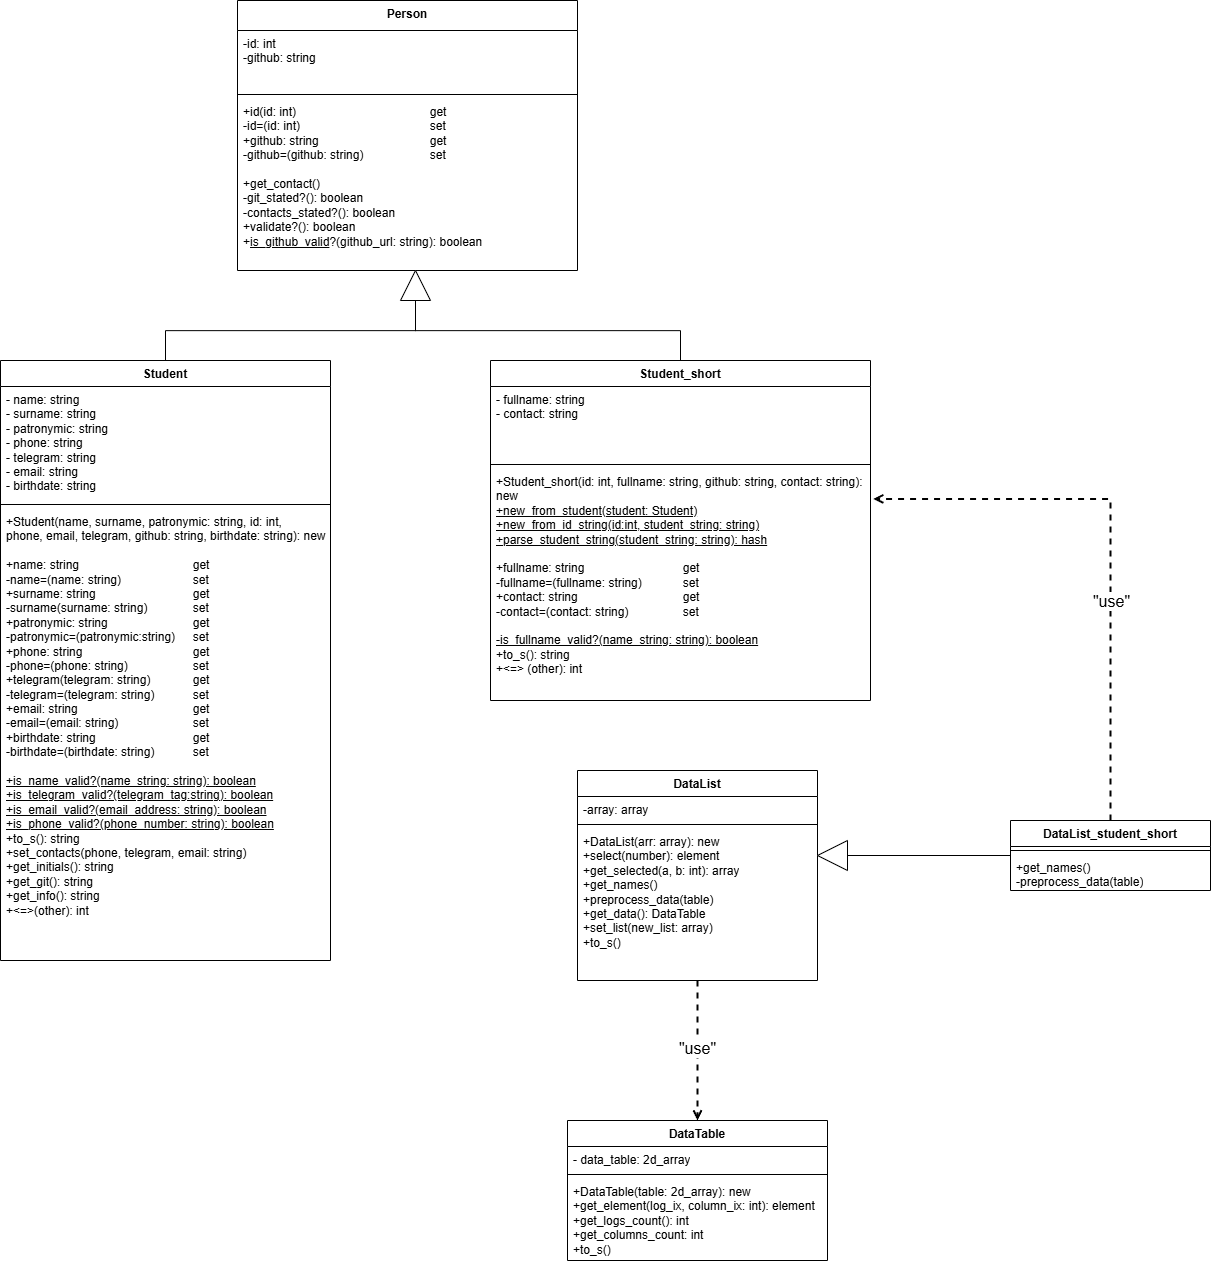

The diagram above was exported from draw.io. Its source (the exported page's mxGraphModel, read from the mxfile embedded in the PNG):
<mxGraphModel dx="2631" dy="1437" grid="1" gridSize="10" guides="1" tooltips="1" connect="1" arrows="1" fold="1" page="1" pageScale="1" pageWidth="1654" pageHeight="2336" background="#ffffff" math="0" shadow="0">
  <root>
    <mxCell id="0" />
    <mxCell id="1" parent="0" />
    <mxCell id="KuUxCCZHSnEd986gLyKA-1" value="Student" style="swimlane;fontStyle=1;align=center;verticalAlign=top;childLayout=stackLayout;horizontal=1;startSize=26;horizontalStack=0;resizeParent=1;resizeParentMax=0;resizeLast=0;collapsible=1;marginBottom=0;whiteSpace=wrap;html=1;" parent="1" vertex="1">
      <mxGeometry x="250" y="600" width="330" height="600" as="geometry">
        <mxRectangle x="385" y="350" width="80" height="30" as="alternateBounds" />
      </mxGeometry>
    </mxCell>
    <mxCell id="KuUxCCZHSnEd986gLyKA-2" value="&lt;div&gt;- name: string&lt;/div&gt;&lt;div&gt;- surname: string&lt;/div&gt;&lt;div&gt;- patronymic: string&lt;/div&gt;&lt;div&gt;- phone: string&lt;/div&gt;&lt;div&gt;- telegram: string&lt;/div&gt;&lt;div&gt;- email: string&lt;/div&gt;&lt;div&gt;- birthdate: string&lt;/div&gt;" style="text;strokeColor=none;fillColor=none;align=left;verticalAlign=top;spacingLeft=4;spacingRight=4;overflow=hidden;rotatable=0;points=[[0,0.5],[1,0.5]];portConstraint=eastwest;whiteSpace=wrap;html=1;" parent="KuUxCCZHSnEd986gLyKA-1" vertex="1">
      <mxGeometry y="26" width="330" height="114" as="geometry" />
    </mxCell>
    <mxCell id="KuUxCCZHSnEd986gLyKA-3" value="" style="line;strokeWidth=1;fillColor=none;align=left;verticalAlign=middle;spacingTop=-1;spacingLeft=3;spacingRight=3;rotatable=0;labelPosition=right;points=[];portConstraint=eastwest;strokeColor=inherit;" parent="KuUxCCZHSnEd986gLyKA-1" vertex="1">
      <mxGeometry y="140" width="330" height="8" as="geometry" />
    </mxCell>
    <mxCell id="KuUxCCZHSnEd986gLyKA-4" value="&lt;div&gt;+Student(name, surname, patronymic: string, id: int,&amp;nbsp;&lt;/div&gt;&lt;div&gt;phone, email, telegram, github: string, birthdate: string): new&lt;/div&gt;&lt;div&gt;&lt;span style=&quot;background-color: initial;&quot;&gt;&lt;br&gt;&lt;/span&gt;&lt;/div&gt;&lt;div&gt;&lt;span style=&quot;background-color: initial;&quot;&gt;+name: string&lt;/span&gt;&lt;span style=&quot;background-color: initial; white-space: pre;&quot;&gt;&#09;&lt;/span&gt;&lt;span style=&quot;background-color: initial; white-space: pre;&quot;&gt;&#09;&lt;span style=&quot;white-space: pre;&quot;&gt;&#09;&lt;/span&gt;&lt;span style=&quot;white-space: pre;&quot;&gt;&#09;&#09;&lt;/span&gt;&lt;/span&gt;&lt;span style=&quot;background-color: initial;&quot;&gt;get&lt;/span&gt;&lt;/div&gt;&lt;div&gt;-name=(name: string)&lt;span style=&quot;white-space: pre;&quot;&gt;&#09;&lt;/span&gt;&lt;span style=&quot;white-space: pre;&quot;&gt;&#09;&lt;span style=&quot;white-space: pre;&quot;&gt;&#09;&lt;/span&gt;&lt;/span&gt;set&lt;/div&gt;&lt;div&gt;+surname: string&lt;span style=&quot;white-space: pre;&quot;&gt;&#09;&lt;/span&gt;&lt;span style=&quot;white-space: pre;&quot;&gt;&#09;&lt;/span&gt;&lt;span style=&quot;white-space: pre;&quot;&gt;&#09;&lt;span style=&quot;white-space: pre;&quot;&gt;&#09;&lt;/span&gt;&lt;/span&gt;get&lt;/div&gt;&lt;div&gt;-surname(surname: string)&lt;span style=&quot;white-space: pre;&quot;&gt;&#09;&lt;span style=&quot;white-space: pre;&quot;&gt;&#09;&lt;/span&gt;&lt;/span&gt;set&lt;/div&gt;&lt;div&gt;+patronymic: string&lt;span style=&quot;white-space: pre;&quot;&gt;&#09;&lt;/span&gt;&lt;span style=&quot;white-space: pre;&quot;&gt;&#09;&lt;/span&gt;&lt;span style=&quot;white-space: pre;&quot;&gt;&#09;&lt;span style=&quot;white-space: pre;&quot;&gt;&#09;&lt;/span&gt;&lt;/span&gt;get&lt;/div&gt;&lt;div&gt;-patronymic=(patronymic:string)&lt;span style=&quot;white-space: pre;&quot;&gt;&#09;&lt;/span&gt;set&lt;/div&gt;&lt;div&gt;+phone: string&lt;span style=&quot;white-space: pre;&quot;&gt;&#09;&lt;/span&gt;&lt;span style=&quot;white-space: pre;&quot;&gt;&#09;&lt;/span&gt;&lt;span style=&quot;white-space: pre;&quot;&gt;&#09;&lt;/span&gt;&lt;span style=&quot;white-space: pre;&quot;&gt;&#09;&lt;/span&gt;&lt;span style=&quot;white-space: pre;&quot;&gt;&#09;&lt;/span&gt;get&lt;/div&gt;&lt;div&gt;-phone=(phone: string)&lt;span style=&quot;white-space: pre;&quot;&gt;&#09;&lt;/span&gt;&lt;span style=&quot;white-space: pre;&quot;&gt;&#09;&lt;/span&gt;&lt;span style=&quot;white-space: pre;&quot;&gt;&#09;&lt;/span&gt;set&lt;/div&gt;&lt;div&gt;+telegram(telegram: string)&lt;span style=&quot;white-space: pre;&quot;&gt;&#09;&lt;/span&gt;&lt;span style=&quot;white-space: pre;&quot;&gt;&#09;&lt;/span&gt;get&lt;/div&gt;&lt;div&gt;-telegram=(telegram: string)&lt;span style=&quot;white-space: pre;&quot;&gt;&#09;&lt;/span&gt;&lt;span style=&quot;white-space: pre;&quot;&gt;&#09;&lt;/span&gt;set&lt;/div&gt;&lt;div&gt;+email: string&lt;span style=&quot;white-space: pre;&quot;&gt;&#09;&lt;/span&gt;&lt;span style=&quot;white-space: pre;&quot;&gt;&#09;&lt;/span&gt;&lt;span style=&quot;white-space: pre;&quot;&gt;&#09;&lt;/span&gt;&lt;span style=&quot;white-space: pre;&quot;&gt;&#09;&lt;/span&gt;&lt;span style=&quot;white-space: pre;&quot;&gt;&#09;&lt;/span&gt;get&lt;/div&gt;&lt;div&gt;-email=(email: string)&lt;span style=&quot;white-space: pre;&quot;&gt;&#09;&lt;/span&gt;&lt;span style=&quot;white-space: pre;&quot;&gt;&#09;&lt;/span&gt;&lt;span style=&quot;white-space: pre;&quot;&gt;&#09;&lt;/span&gt;set&lt;/div&gt;&lt;div&gt;+birthdate: string&lt;span style=&quot;white-space: pre;&quot;&gt;&#09;&lt;/span&gt;&lt;span style=&quot;white-space: pre;&quot;&gt;&#09;&lt;/span&gt;&lt;span style=&quot;white-space: pre;&quot;&gt;&#09;&lt;/span&gt;&lt;span style=&quot;white-space: pre;&quot;&gt;&#09;&lt;/span&gt;get&lt;/div&gt;&lt;div&gt;-birthdate=(birthdate: string)&lt;span style=&quot;white-space: pre;&quot;&gt;&#09;&lt;/span&gt;&lt;span style=&quot;white-space: pre;&quot;&gt;&#09;&lt;/span&gt;set&lt;/div&gt;&lt;div&gt;&lt;br&gt;&lt;/div&gt;&lt;div&gt;&lt;u&gt;+is_name_valid?(name_string: string): boolean&lt;/u&gt;&lt;/div&gt;&lt;div&gt;&lt;div&gt;&lt;div&gt;&lt;u&gt;+is_telegram_valid?(telegram_tag:string): boolean&lt;/u&gt;&lt;/div&gt;&lt;div&gt;&lt;u&gt;+is_email_valid?(email_address: string): boolean&lt;/u&gt;&lt;/div&gt;&lt;div&gt;&lt;u style=&quot;background-color: initial;&quot;&gt;+is_phone_valid?(phone_number: string): boolean&lt;/u&gt;&lt;/div&gt;&lt;/div&gt;&lt;/div&gt;&lt;div&gt;+to_s(): string&lt;/div&gt;&lt;div&gt;+set_contacts(phone, telegram, email: string)&lt;/div&gt;&lt;div&gt;+get_initials(): string&lt;/div&gt;&lt;div&gt;+get_git(): string&lt;/div&gt;&lt;div&gt;&lt;span style=&quot;background-color: initial;&quot;&gt;+get_info(): string&lt;/span&gt;&lt;br&gt;&lt;/div&gt;&lt;div&gt;&lt;span style=&quot;background-color: initial;&quot;&gt;+&amp;lt;=&amp;gt;(other): int&lt;/span&gt;&lt;/div&gt;" style="text;strokeColor=none;fillColor=none;align=left;verticalAlign=top;spacingLeft=4;spacingRight=4;overflow=hidden;rotatable=0;points=[[0,0.5],[1,0.5]];portConstraint=eastwest;whiteSpace=wrap;html=1;" parent="KuUxCCZHSnEd986gLyKA-1" vertex="1">
      <mxGeometry y="148" width="330" height="452" as="geometry" />
    </mxCell>
    <mxCell id="AG0WjQAsVARgPapO6NZo-1" value="Student_short" style="swimlane;fontStyle=1;align=center;verticalAlign=top;childLayout=stackLayout;horizontal=1;startSize=26;horizontalStack=0;resizeParent=1;resizeParentMax=0;resizeLast=0;collapsible=1;marginBottom=0;whiteSpace=wrap;html=1;" parent="1" vertex="1">
      <mxGeometry x="740" y="600" width="380" height="340" as="geometry" />
    </mxCell>
    <mxCell id="AG0WjQAsVARgPapO6NZo-2" value="&lt;div&gt;- fullname: string&lt;/div&gt;&lt;div&gt;&lt;span style=&quot;background-color: initial;&quot;&gt;- contact: string&lt;/span&gt;&lt;br&gt;&lt;/div&gt;" style="text;strokeColor=none;fillColor=none;align=left;verticalAlign=top;spacingLeft=4;spacingRight=4;overflow=hidden;rotatable=0;points=[[0,0.5],[1,0.5]];portConstraint=eastwest;whiteSpace=wrap;html=1;" parent="AG0WjQAsVARgPapO6NZo-1" vertex="1">
      <mxGeometry y="26" width="380" height="74" as="geometry" />
    </mxCell>
    <mxCell id="AG0WjQAsVARgPapO6NZo-3" value="" style="line;strokeWidth=1;fillColor=none;align=left;verticalAlign=middle;spacingTop=-1;spacingLeft=3;spacingRight=3;rotatable=0;labelPosition=right;points=[];portConstraint=eastwest;strokeColor=inherit;" parent="AG0WjQAsVARgPapO6NZo-1" vertex="1">
      <mxGeometry y="100" width="380" height="8" as="geometry" />
    </mxCell>
    <mxCell id="AG0WjQAsVARgPapO6NZo-4" value="&lt;div&gt;&lt;span style=&quot;background-color: initial;&quot;&gt;+Student_short(id: int, fullname: string, github: string, contact: string): new&lt;/span&gt;&lt;/div&gt;&lt;div&gt;&lt;u&gt;+new_from_student(student: Student)&lt;/u&gt;&lt;/div&gt;&lt;div&gt;&lt;u&gt;+new_from_id_string(id:int, student_string: string)&lt;/u&gt;&lt;/div&gt;&lt;div&gt;&lt;u&gt;+parse_student_string(student_string: string): hash&lt;/u&gt;&lt;/div&gt;&lt;div&gt;&lt;br&gt;&lt;/div&gt;&lt;div&gt;+fullname: string&lt;span style=&quot;white-space: pre;&quot;&gt;&#09;&lt;span style=&quot;white-space: pre;&quot;&gt;&#09;&lt;span style=&quot;white-space: pre;&quot;&gt;&#09;&lt;/span&gt;&lt;span style=&quot;white-space: pre;&quot;&gt;&#09;&lt;/span&gt;&lt;/span&gt;&lt;/span&gt;get&lt;/div&gt;&lt;div&gt;-fullname=(fullname: string)&lt;span style=&quot;white-space: pre;&quot;&gt;&#09;&lt;/span&gt;&lt;span style=&quot;white-space: pre;&quot;&gt;&#09;&lt;/span&gt;set&lt;/div&gt;&lt;div&gt;&lt;div&gt;+contact: string&lt;span style=&quot;white-space: pre;&quot;&gt;&#09;&lt;/span&gt;&lt;span style=&quot;white-space: pre;&quot;&gt;&#09;&lt;/span&gt;&lt;span style=&quot;white-space: pre;&quot;&gt;&#09;&lt;/span&gt;&lt;span style=&quot;white-space: pre;&quot;&gt;&#09;&lt;/span&gt;get&lt;/div&gt;&lt;div&gt;-contact=(contact: string)&lt;span style=&quot;white-space: pre;&quot;&gt;&#09;&lt;/span&gt;&lt;span style=&quot;white-space: pre;&quot;&gt;&#09;&lt;/span&gt;set&lt;/div&gt;&lt;/div&gt;&lt;div&gt;&lt;br&gt;&lt;/div&gt;&lt;div&gt;&lt;u style=&quot;background-color: initial;&quot;&gt;-is_fullname_valid?(name_string: string): boolean&lt;/u&gt;&lt;br&gt;&lt;/div&gt;&lt;div&gt;&lt;div&gt;&lt;span style=&quot;background-color: initial;&quot;&gt;+to_s(): string&lt;/span&gt;&lt;/div&gt;&lt;/div&gt;&lt;div&gt;&lt;span style=&quot;background-color: initial;&quot;&gt;+&amp;lt;=&amp;gt; (other): int&lt;/span&gt;&lt;/div&gt;" style="text;strokeColor=none;fillColor=none;align=left;verticalAlign=top;spacingLeft=4;spacingRight=4;overflow=hidden;rotatable=0;points=[[0,0.5],[1,0.5]];portConstraint=eastwest;whiteSpace=wrap;html=1;" parent="AG0WjQAsVARgPapO6NZo-1" vertex="1">
      <mxGeometry y="108" width="380" height="232" as="geometry" />
    </mxCell>
    <mxCell id="AG0WjQAsVARgPapO6NZo-15" value="Person" style="swimlane;fontStyle=1;align=center;verticalAlign=top;childLayout=stackLayout;horizontal=1;startSize=30;horizontalStack=0;resizeParent=1;resizeParentMax=0;resizeLast=0;collapsible=1;marginBottom=0;whiteSpace=wrap;html=1;" parent="1" vertex="1">
      <mxGeometry x="487" y="240" width="340" height="270" as="geometry" />
    </mxCell>
    <mxCell id="AG0WjQAsVARgPapO6NZo-16" value="-id: int&lt;div&gt;-github: string&lt;/div&gt;" style="text;strokeColor=none;fillColor=none;align=left;verticalAlign=top;spacingLeft=4;spacingRight=4;overflow=hidden;rotatable=0;points=[[0,0.5],[1,0.5]];portConstraint=eastwest;whiteSpace=wrap;html=1;" parent="AG0WjQAsVARgPapO6NZo-15" vertex="1">
      <mxGeometry y="30" width="340" height="60" as="geometry" />
    </mxCell>
    <mxCell id="AG0WjQAsVARgPapO6NZo-17" value="" style="line;strokeWidth=1;fillColor=none;align=left;verticalAlign=middle;spacingTop=-1;spacingLeft=3;spacingRight=3;rotatable=0;labelPosition=right;points=[];portConstraint=eastwest;strokeColor=inherit;" parent="AG0WjQAsVARgPapO6NZo-15" vertex="1">
      <mxGeometry y="90" width="340" height="8" as="geometry" />
    </mxCell>
    <mxCell id="AG0WjQAsVARgPapO6NZo-18" value="&lt;div&gt;+id(id: int)&lt;span style=&quot;white-space: pre;&quot;&gt;&#09;&lt;/span&gt;&lt;span style=&quot;white-space: pre;&quot;&gt;&#09;&lt;/span&gt;&lt;span style=&quot;white-space: pre;&quot;&gt;&#09;&lt;span style=&quot;white-space: pre;&quot;&gt;&#09;&lt;span style=&quot;white-space: pre;&quot;&gt;&#09;&lt;/span&gt;&lt;/span&gt;get&lt;/span&gt;&lt;/div&gt;&lt;div&gt;-id=(id: int)&lt;span style=&quot;white-space: pre;&quot;&gt;&#09;&lt;/span&gt;&lt;span style=&quot;white-space: pre;&quot;&gt;&#09;&lt;/span&gt;&lt;span style=&quot;white-space: pre;&quot;&gt;&#09;&lt;/span&gt;&lt;span style=&quot;white-space: pre;&quot;&gt;&#09;&lt;/span&gt;&lt;span style=&quot;white-space: pre;&quot;&gt;&#09;&lt;/span&gt;set&lt;span style=&quot;white-space: pre;&quot;&gt;&#09;&lt;/span&gt;&lt;span style=&quot;white-space: pre;&quot;&gt;&#09;&lt;/span&gt;&lt;span style=&quot;white-space: pre;&quot;&gt;&#09;&lt;/span&gt;&lt;span style=&quot;white-space: pre;&quot;&gt;&#09;&lt;/span&gt;&lt;/div&gt;&lt;div&gt;&lt;div&gt;+github: string&lt;span style=&quot;white-space: pre;&quot;&gt;&#09;&lt;/span&gt;&lt;span style=&quot;white-space: pre;&quot;&gt;&#09;&lt;/span&gt;&lt;span style=&quot;white-space: pre;&quot;&gt;&#09;&lt;/span&gt;&lt;span style=&quot;white-space: pre;&quot;&gt;&#09;&lt;/span&gt;&lt;span style=&quot;white-space: pre;&quot;&gt;&#09;&lt;/span&gt;get&lt;/div&gt;&lt;div&gt;-github=(github: string)&lt;span style=&quot;white-space: pre;&quot;&gt;&#09;&lt;/span&gt;&lt;span style=&quot;white-space: pre;&quot;&gt;&#09;&lt;/span&gt;&lt;span style=&quot;white-space: pre;&quot;&gt;&#09;&lt;/span&gt;set&lt;/div&gt;&lt;/div&gt;&lt;div&gt;&lt;br&gt;&lt;/div&gt;&lt;div&gt;&lt;div&gt;&lt;div&gt;&lt;div&gt;+get_contact()&lt;/div&gt;&lt;/div&gt;&lt;/div&gt;&lt;div&gt;&lt;div&gt;-git_stated?(): boolean&lt;/div&gt;&lt;div&gt;-contacts_stated?(): boolean&lt;/div&gt;&lt;div&gt;+validate?(): boolean&lt;/div&gt;&lt;/div&gt;&lt;div&gt;+&lt;u&gt;is_github_valid&lt;/u&gt;?(github_url: string): boolean&lt;/div&gt;&lt;div&gt;&lt;/div&gt;&lt;/div&gt;" style="text;strokeColor=none;fillColor=none;align=left;verticalAlign=top;spacingLeft=4;spacingRight=4;overflow=hidden;rotatable=0;points=[[0,0.5],[1,0.5]];portConstraint=eastwest;whiteSpace=wrap;html=1;" parent="AG0WjQAsVARgPapO6NZo-15" vertex="1">
      <mxGeometry y="98" width="340" height="172" as="geometry" />
    </mxCell>
    <mxCell id="yhVLueEcTePNYkWDDuFC-2" value="" style="triangle;whiteSpace=wrap;html=1;rotation=-90;" parent="1" vertex="1">
      <mxGeometry x="650" y="510" width="30" height="30" as="geometry" />
    </mxCell>
    <mxCell id="yhVLueEcTePNYkWDDuFC-4" value="" style="edgeStyle=elbowEdgeStyle;elbow=vertical;endArrow=none;html=1;curved=0;rounded=0;entryX=0;entryY=0.5;entryDx=0;entryDy=0;endFill=0;" parent="1" source="KuUxCCZHSnEd986gLyKA-1" target="yhVLueEcTePNYkWDDuFC-2" edge="1">
      <mxGeometry width="50" height="50" relative="1" as="geometry">
        <mxPoint x="320" y="620" as="sourcePoint" />
        <mxPoint x="370" y="570" as="targetPoint" />
      </mxGeometry>
    </mxCell>
    <mxCell id="yhVLueEcTePNYkWDDuFC-8" value="" style="edgeStyle=elbowEdgeStyle;elbow=vertical;endArrow=none;html=1;curved=0;rounded=0;endSize=8;startSize=8;endFill=0;" parent="1" source="AG0WjQAsVARgPapO6NZo-1" target="yhVLueEcTePNYkWDDuFC-2" edge="1">
      <mxGeometry width="50" height="50" relative="1" as="geometry">
        <mxPoint x="960" y="540" as="sourcePoint" />
        <mxPoint x="650" y="540" as="targetPoint" />
      </mxGeometry>
    </mxCell>
    <mxCell id="wCUWvUSuaf720DD5pEuR-1" value="DataTable" style="swimlane;fontStyle=1;align=center;verticalAlign=top;childLayout=stackLayout;horizontal=1;startSize=26;horizontalStack=0;resizeParent=1;resizeParentMax=0;resizeLast=0;collapsible=1;marginBottom=0;whiteSpace=wrap;html=1;" parent="1" vertex="1">
      <mxGeometry x="817" y="1360" width="260" height="140" as="geometry" />
    </mxCell>
    <mxCell id="wCUWvUSuaf720DD5pEuR-2" value="- data_table: 2d_array" style="text;strokeColor=none;fillColor=none;align=left;verticalAlign=top;spacingLeft=4;spacingRight=4;overflow=hidden;rotatable=0;points=[[0,0.5],[1,0.5]];portConstraint=eastwest;whiteSpace=wrap;html=1;" parent="wCUWvUSuaf720DD5pEuR-1" vertex="1">
      <mxGeometry y="26" width="260" height="24" as="geometry" />
    </mxCell>
    <mxCell id="wCUWvUSuaf720DD5pEuR-3" value="" style="line;strokeWidth=1;fillColor=none;align=left;verticalAlign=middle;spacingTop=-1;spacingLeft=3;spacingRight=3;rotatable=0;labelPosition=right;points=[];portConstraint=eastwest;strokeColor=inherit;" parent="wCUWvUSuaf720DD5pEuR-1" vertex="1">
      <mxGeometry y="50" width="260" height="8" as="geometry" />
    </mxCell>
    <mxCell id="wCUWvUSuaf720DD5pEuR-4" value="+DataTable(table: 2d_array): new&lt;div&gt;+get_element(log_ix, column_ix: int): element&lt;/div&gt;&lt;div&gt;+get_logs_count(): int&lt;/div&gt;&lt;div&gt;+get_columns_count: int&lt;/div&gt;&lt;div&gt;+to_s()&lt;/div&gt;" style="text;strokeColor=none;fillColor=none;align=left;verticalAlign=top;spacingLeft=4;spacingRight=4;overflow=hidden;rotatable=0;points=[[0,0.5],[1,0.5]];portConstraint=eastwest;whiteSpace=wrap;html=1;" parent="wCUWvUSuaf720DD5pEuR-1" vertex="1">
      <mxGeometry y="58" width="260" height="82" as="geometry" />
    </mxCell>
    <mxCell id="wCUWvUSuaf720DD5pEuR-17" style="edgeStyle=orthogonalEdgeStyle;rounded=0;orthogonalLoop=1;jettySize=auto;html=1;strokeWidth=2;dashed=1;endArrow=open;endFill=0;" parent="1" source="wCUWvUSuaf720DD5pEuR-5" target="wCUWvUSuaf720DD5pEuR-1" edge="1">
      <mxGeometry relative="1" as="geometry" />
    </mxCell>
    <mxCell id="wCUWvUSuaf720DD5pEuR-18" value="&lt;font style=&quot;font-size: 16px;&quot;&gt;&quot;use&quot;&lt;/font&gt;" style="edgeLabel;html=1;align=center;verticalAlign=middle;resizable=0;points=[];" parent="wCUWvUSuaf720DD5pEuR-17" vertex="1" connectable="0">
      <mxGeometry x="-0.0491" y="-1" relative="1" as="geometry">
        <mxPoint as="offset" />
      </mxGeometry>
    </mxCell>
    <mxCell id="wCUWvUSuaf720DD5pEuR-5" value="DataList" style="swimlane;fontStyle=1;align=center;verticalAlign=top;childLayout=stackLayout;horizontal=1;startSize=26;horizontalStack=0;resizeParent=1;resizeParentMax=0;resizeLast=0;collapsible=1;marginBottom=0;whiteSpace=wrap;html=1;" parent="1" vertex="1">
      <mxGeometry x="827" y="1010" width="240" height="210" as="geometry" />
    </mxCell>
    <mxCell id="wCUWvUSuaf720DD5pEuR-6" value="-array: array" style="text;strokeColor=none;fillColor=none;align=left;verticalAlign=top;spacingLeft=4;spacingRight=4;overflow=hidden;rotatable=0;points=[[0,0.5],[1,0.5]];portConstraint=eastwest;whiteSpace=wrap;html=1;" parent="wCUWvUSuaf720DD5pEuR-5" vertex="1">
      <mxGeometry y="26" width="240" height="24" as="geometry" />
    </mxCell>
    <mxCell id="wCUWvUSuaf720DD5pEuR-7" value="" style="line;strokeWidth=1;fillColor=none;align=left;verticalAlign=middle;spacingTop=-1;spacingLeft=3;spacingRight=3;rotatable=0;labelPosition=right;points=[];portConstraint=eastwest;strokeColor=inherit;" parent="wCUWvUSuaf720DD5pEuR-5" vertex="1">
      <mxGeometry y="50" width="240" height="8" as="geometry" />
    </mxCell>
    <mxCell id="wCUWvUSuaf720DD5pEuR-8" value="+DataList(arr: array): new&lt;div&gt;&lt;div&gt;+select(number): element&lt;/div&gt;&lt;div&gt;+get_selected(a, b: int): array&lt;/div&gt;&lt;div&gt;+get_names()&lt;/div&gt;&lt;div&gt;+preprocess_data(table)&lt;/div&gt;&lt;div&gt;+get_data(): DataTable&lt;/div&gt;&lt;div&gt;+set_list(new_list: array)&lt;/div&gt;&lt;/div&gt;&lt;div&gt;+to_s()&lt;/div&gt;" style="text;strokeColor=none;fillColor=none;align=left;verticalAlign=top;spacingLeft=4;spacingRight=4;overflow=hidden;rotatable=0;points=[[0,0.5],[1,0.5]];portConstraint=eastwest;whiteSpace=wrap;html=1;" parent="wCUWvUSuaf720DD5pEuR-5" vertex="1">
      <mxGeometry y="58" width="240" height="152" as="geometry" />
    </mxCell>
    <mxCell id="wCUWvUSuaf720DD5pEuR-15" style="edgeStyle=orthogonalEdgeStyle;rounded=0;orthogonalLoop=1;jettySize=auto;html=1;endArrow=none;endFill=0;" parent="1" source="wCUWvUSuaf720DD5pEuR-9" target="wCUWvUSuaf720DD5pEuR-13" edge="1">
      <mxGeometry relative="1" as="geometry">
        <mxPoint x="1000" y="1360" as="targetPoint" />
      </mxGeometry>
    </mxCell>
    <mxCell id="wCUWvUSuaf720DD5pEuR-9" value="DataList_student_short" style="swimlane;fontStyle=1;align=center;verticalAlign=top;childLayout=stackLayout;horizontal=1;startSize=26;horizontalStack=0;resizeParent=1;resizeParentMax=0;resizeLast=0;collapsible=1;marginBottom=0;whiteSpace=wrap;html=1;" parent="1" vertex="1">
      <mxGeometry x="1260" y="1060" width="200" height="70" as="geometry" />
    </mxCell>
    <mxCell id="wCUWvUSuaf720DD5pEuR-11" value="" style="line;strokeWidth=1;fillColor=none;align=left;verticalAlign=middle;spacingTop=-1;spacingLeft=3;spacingRight=3;rotatable=0;labelPosition=right;points=[];portConstraint=eastwest;strokeColor=inherit;" parent="wCUWvUSuaf720DD5pEuR-9" vertex="1">
      <mxGeometry y="26" width="200" height="8" as="geometry" />
    </mxCell>
    <mxCell id="wCUWvUSuaf720DD5pEuR-12" value="+get_names()&lt;div&gt;-preprocess_data(table)&lt;/div&gt;" style="text;strokeColor=none;fillColor=none;align=left;verticalAlign=top;spacingLeft=4;spacingRight=4;overflow=hidden;rotatable=0;points=[[0,0.5],[1,0.5]];portConstraint=eastwest;whiteSpace=wrap;html=1;" parent="wCUWvUSuaf720DD5pEuR-9" vertex="1">
      <mxGeometry y="34" width="200" height="36" as="geometry" />
    </mxCell>
    <mxCell id="wCUWvUSuaf720DD5pEuR-13" value="" style="triangle;whiteSpace=wrap;html=1;rotation=-180;" parent="1" vertex="1">
      <mxGeometry x="1067" y="1080" width="30" height="30" as="geometry" />
    </mxCell>
    <mxCell id="wCUWvUSuaf720DD5pEuR-19" style="edgeStyle=orthogonalEdgeStyle;rounded=0;orthogonalLoop=1;jettySize=auto;html=1;entryX=1.007;entryY=0.131;entryDx=0;entryDy=0;entryPerimeter=0;strokeWidth=2;endArrow=open;endFill=0;dashed=1;" parent="1" source="wCUWvUSuaf720DD5pEuR-9" target="AG0WjQAsVARgPapO6NZo-4" edge="1">
      <mxGeometry relative="1" as="geometry" />
    </mxCell>
    <mxCell id="wCUWvUSuaf720DD5pEuR-20" value="&lt;font style=&quot;font-size: 16px;&quot;&gt;&quot;use&quot;&lt;/font&gt;" style="edgeLabel;html=1;align=center;verticalAlign=middle;resizable=0;points=[];" parent="wCUWvUSuaf720DD5pEuR-19" vertex="1" connectable="0">
      <mxGeometry x="-0.2123" relative="1" as="geometry">
        <mxPoint as="offset" />
      </mxGeometry>
    </mxCell>
  </root>
</mxGraphModel>